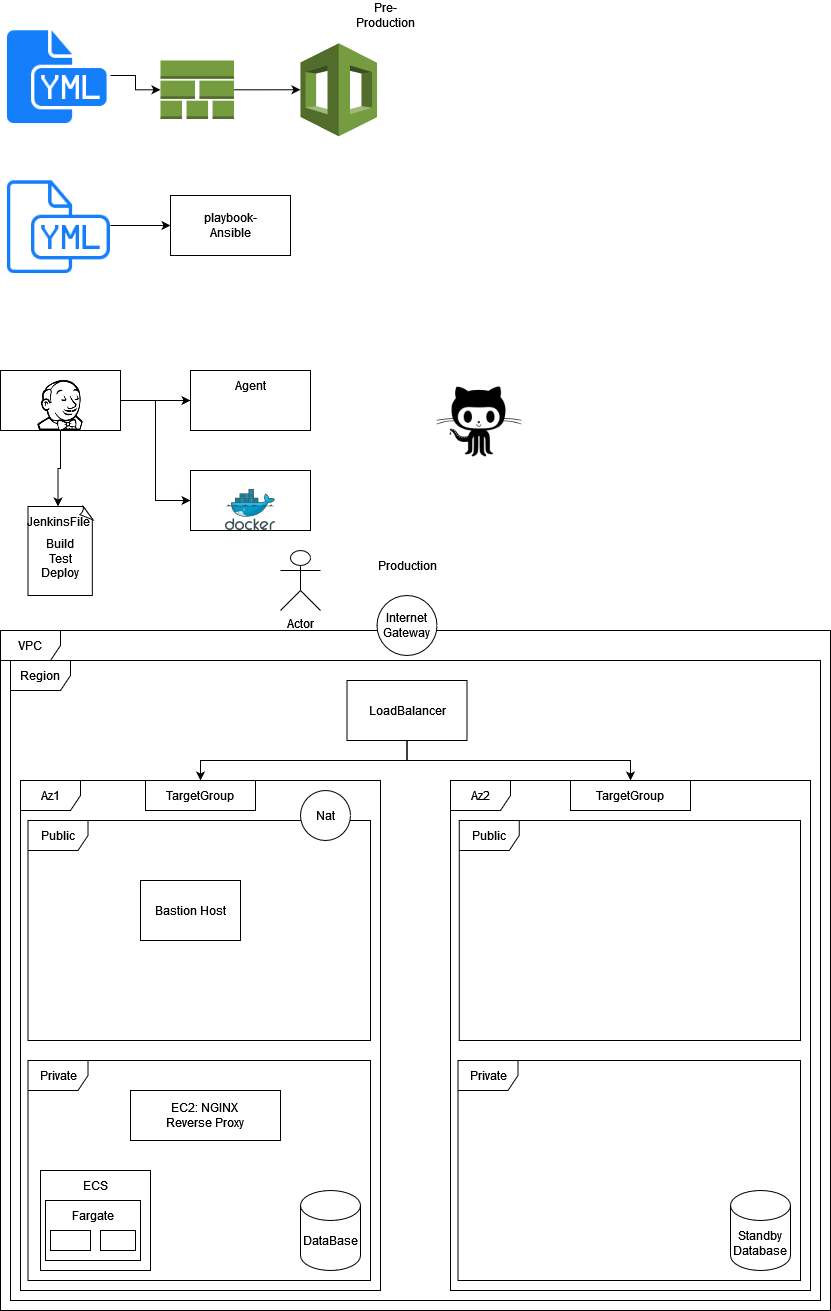

The diagram above was exported from draw.io. Its source (the exported page's mxGraphModel, read from the mxfile embedded in the PNG):
<mxGraphModel dx="1422" dy="780" grid="1" gridSize="10" guides="1" tooltips="1" connect="1" arrows="1" fold="1" page="1" pageScale="1" pageWidth="850" pageHeight="1100" math="0" shadow="0">
  <root>
    <mxCell id="0" />
    <mxCell id="1" parent="0" />
    <mxCell id="iEolkC3BlUD740wj7LCA-1" style="edgeStyle=orthogonalEdgeStyle;rounded=0;orthogonalLoop=1;jettySize=auto;html=1;" parent="1" source="iEolkC3BlUD740wj7LCA-2" target="iEolkC3BlUD740wj7LCA-4" edge="1">
      <mxGeometry relative="1" as="geometry" />
    </mxCell>
    <mxCell id="iEolkC3BlUD740wj7LCA-2" value="" style="shape=image;html=1;verticalAlign=top;verticalLabelPosition=bottom;labelBackgroundColor=#ffffff;imageAspect=0;aspect=fixed;image=https://cdn1.iconfinder.com/data/icons/hawcons/32/699749-icon-103-document-file-yml-128.png" parent="1" vertex="1">
      <mxGeometry x="20" y="20" width="110" height="110" as="geometry" />
    </mxCell>
    <mxCell id="iEolkC3BlUD740wj7LCA-3" style="edgeStyle=orthogonalEdgeStyle;rounded=0;orthogonalLoop=1;jettySize=auto;html=1;entryX=0;entryY=0.5;entryDx=0;entryDy=0;entryPerimeter=0;" parent="1" source="iEolkC3BlUD740wj7LCA-4" target="iEolkC3BlUD740wj7LCA-5" edge="1">
      <mxGeometry relative="1" as="geometry" />
    </mxCell>
    <mxCell id="iEolkC3BlUD740wj7LCA-4" value="" style="outlineConnect=0;dashed=0;verticalLabelPosition=bottom;verticalAlign=top;align=center;html=1;shape=mxgraph.aws3.stack_aws_cloudformation;fillColor=#759C3E;gradientColor=none;" parent="1" vertex="1">
      <mxGeometry x="180" y="60" width="73.5" height="58.5" as="geometry" />
    </mxCell>
    <mxCell id="iEolkC3BlUD740wj7LCA-5" value="" style="outlineConnect=0;dashed=0;verticalLabelPosition=bottom;verticalAlign=top;align=center;html=1;shape=mxgraph.aws3.cloudformation;fillColor=#759C3E;gradientColor=none;" parent="1" vertex="1">
      <mxGeometry x="320" y="42.75" width="76.5" height="93" as="geometry" />
    </mxCell>
    <mxCell id="iEolkC3BlUD740wj7LCA-6" style="edgeStyle=orthogonalEdgeStyle;rounded=0;orthogonalLoop=1;jettySize=auto;html=1;entryX=0;entryY=0.5;entryDx=0;entryDy=0;" parent="1" source="iEolkC3BlUD740wj7LCA-7" target="iEolkC3BlUD740wj7LCA-8" edge="1">
      <mxGeometry relative="1" as="geometry" />
    </mxCell>
    <mxCell id="iEolkC3BlUD740wj7LCA-7" value="" style="shape=image;html=1;verticalAlign=top;verticalLabelPosition=bottom;labelBackgroundColor=#ffffff;imageAspect=0;aspect=fixed;image=https://cdn1.iconfinder.com/data/icons/hawcons/32/698694-icon-103-document-file-yml-128.png" parent="1" vertex="1">
      <mxGeometry x="20" y="170" width="110" height="110" as="geometry" />
    </mxCell>
    <mxCell id="iEolkC3BlUD740wj7LCA-8" value="" style="rounded=0;whiteSpace=wrap;html=1;" parent="1" vertex="1">
      <mxGeometry x="190" y="195" width="120" height="60" as="geometry" />
    </mxCell>
    <mxCell id="iEolkC3BlUD740wj7LCA-9" value="playbook-Ansible" style="text;html=1;strokeColor=none;fillColor=none;align=center;verticalAlign=middle;whiteSpace=wrap;rounded=0;" parent="1" vertex="1">
      <mxGeometry x="220" y="210" width="60" height="30" as="geometry" />
    </mxCell>
    <mxCell id="iEolkC3BlUD740wj7LCA-10" style="edgeStyle=orthogonalEdgeStyle;rounded=0;orthogonalLoop=1;jettySize=auto;html=1;entryX=0;entryY=0.5;entryDx=0;entryDy=0;" parent="1" source="iEolkC3BlUD740wj7LCA-13" target="iEolkC3BlUD740wj7LCA-15" edge="1">
      <mxGeometry relative="1" as="geometry" />
    </mxCell>
    <mxCell id="iEolkC3BlUD740wj7LCA-11" style="edgeStyle=orthogonalEdgeStyle;rounded=0;orthogonalLoop=1;jettySize=auto;html=1;entryX=0;entryY=0.5;entryDx=0;entryDy=0;" parent="1" source="iEolkC3BlUD740wj7LCA-13" target="iEolkC3BlUD740wj7LCA-17" edge="1">
      <mxGeometry relative="1" as="geometry" />
    </mxCell>
    <mxCell id="iEolkC3BlUD740wj7LCA-12" style="edgeStyle=orthogonalEdgeStyle;rounded=0;orthogonalLoop=1;jettySize=auto;html=1;entryX=0.5;entryY=0;entryDx=0;entryDy=0;" parent="1" source="iEolkC3BlUD740wj7LCA-13" target="iEolkC3BlUD740wj7LCA-21" edge="1">
      <mxGeometry relative="1" as="geometry" />
    </mxCell>
    <mxCell id="iEolkC3BlUD740wj7LCA-13" value="" style="rounded=0;whiteSpace=wrap;html=1;" parent="1" vertex="1">
      <mxGeometry x="20" y="370" width="120" height="60" as="geometry" />
    </mxCell>
    <mxCell id="iEolkC3BlUD740wj7LCA-14" value="Pre-Production" style="text;html=1;strokeColor=none;fillColor=none;align=center;verticalAlign=middle;whiteSpace=wrap;rounded=0;" parent="1" vertex="1">
      <mxGeometry x="375" width="60" height="30" as="geometry" />
    </mxCell>
    <mxCell id="iEolkC3BlUD740wj7LCA-15" value="" style="rounded=0;whiteSpace=wrap;html=1;" parent="1" vertex="1">
      <mxGeometry x="210" y="370" width="120" height="60" as="geometry" />
    </mxCell>
    <mxCell id="iEolkC3BlUD740wj7LCA-16" value="" style="shape=image;html=1;verticalAlign=top;verticalLabelPosition=bottom;labelBackgroundColor=#ffffff;imageAspect=0;aspect=fixed;image=https://cdn0.iconfinder.com/data/icons/font-awesome-brands-vol-1/512/jenkins-128.png" parent="1" vertex="1">
      <mxGeometry x="55" y="380" width="50" height="50" as="geometry" />
    </mxCell>
    <mxCell id="iEolkC3BlUD740wj7LCA-17" value="" style="rounded=0;whiteSpace=wrap;html=1;" parent="1" vertex="1">
      <mxGeometry x="210" y="470" width="120" height="60" as="geometry" />
    </mxCell>
    <mxCell id="iEolkC3BlUD740wj7LCA-18" value="Agent" style="text;html=1;strokeColor=none;fillColor=none;align=center;verticalAlign=middle;whiteSpace=wrap;rounded=0;" parent="1" vertex="1">
      <mxGeometry x="240" y="370" width="60" height="30" as="geometry" />
    </mxCell>
    <mxCell id="iEolkC3BlUD740wj7LCA-19" value="" style="sketch=0;aspect=fixed;html=1;points=[];align=center;image;fontSize=12;image=img/lib/mscae/Docker.svg;" parent="1" vertex="1">
      <mxGeometry x="245" y="489" width="50" height="41" as="geometry" />
    </mxCell>
    <mxCell id="iEolkC3BlUD740wj7LCA-20" value="" style="whiteSpace=wrap;html=1;shape=mxgraph.basic.document" parent="1" vertex="1">
      <mxGeometry x="47.5" y="506" width="65" height="89" as="geometry" />
    </mxCell>
    <mxCell id="iEolkC3BlUD740wj7LCA-21" value="JenkinsFile" style="text;html=1;strokeColor=none;fillColor=none;align=center;verticalAlign=middle;whiteSpace=wrap;rounded=0;" parent="1" vertex="1">
      <mxGeometry x="47.5" y="506" width="60" height="30" as="geometry" />
    </mxCell>
    <mxCell id="iEolkC3BlUD740wj7LCA-22" value="&lt;div&gt;Build&lt;/div&gt;&lt;div&gt;Test&lt;/div&gt;&lt;div&gt;Deploy&lt;/div&gt;" style="text;html=1;strokeColor=none;fillColor=none;align=center;verticalAlign=middle;whiteSpace=wrap;rounded=0;" parent="1" vertex="1">
      <mxGeometry x="50" y="536" width="60" height="44" as="geometry" />
    </mxCell>
    <mxCell id="iEolkC3BlUD740wj7LCA-23" value="Production" style="text;html=1;strokeColor=none;fillColor=none;align=center;verticalAlign=middle;whiteSpace=wrap;rounded=0;" parent="1" vertex="1">
      <mxGeometry x="396.5" y="550" width="60" height="30" as="geometry" />
    </mxCell>
    <mxCell id="iEolkC3BlUD740wj7LCA-24" value="VPC" style="shape=umlFrame;whiteSpace=wrap;html=1;" parent="1" vertex="1">
      <mxGeometry x="20" y="630" width="830" height="680" as="geometry" />
    </mxCell>
    <mxCell id="iEolkC3BlUD740wj7LCA-25" value="Region" style="shape=umlFrame;whiteSpace=wrap;html=1;" parent="1" vertex="1">
      <mxGeometry x="30" y="660" width="810" height="640" as="geometry" />
    </mxCell>
    <mxCell id="iEolkC3BlUD740wj7LCA-26" value="Az1" style="shape=umlFrame;whiteSpace=wrap;html=1;" parent="1" vertex="1">
      <mxGeometry x="40" y="780" width="360" height="510" as="geometry" />
    </mxCell>
    <mxCell id="iEolkC3BlUD740wj7LCA-27" value="&lt;div&gt;Internet&lt;/div&gt;&lt;div&gt;Gateway&lt;br&gt;&lt;/div&gt;" style="ellipse;whiteSpace=wrap;html=1;aspect=fixed;" parent="1" vertex="1">
      <mxGeometry x="396.5" y="595" width="60" height="60" as="geometry" />
    </mxCell>
    <mxCell id="iEolkC3BlUD740wj7LCA-28" value="Actor" style="shape=umlActor;verticalLabelPosition=bottom;verticalAlign=top;html=1;outlineConnect=0;" parent="1" vertex="1">
      <mxGeometry x="300" y="550" width="40" height="60" as="geometry" />
    </mxCell>
    <mxCell id="iEolkC3BlUD740wj7LCA-29" value="Az2" style="shape=umlFrame;whiteSpace=wrap;html=1;" parent="1" vertex="1">
      <mxGeometry x="470" y="780" width="360" height="510" as="geometry" />
    </mxCell>
    <mxCell id="iEolkC3BlUD740wj7LCA-30" value="Public" style="shape=umlFrame;whiteSpace=wrap;html=1;" parent="1" vertex="1">
      <mxGeometry x="47.5" y="820" width="342.5" height="220" as="geometry" />
    </mxCell>
    <mxCell id="iEolkC3BlUD740wj7LCA-31" style="edgeStyle=orthogonalEdgeStyle;rounded=0;orthogonalLoop=1;jettySize=auto;html=1;" parent="1" source="iEolkC3BlUD740wj7LCA-33" target="iEolkC3BlUD740wj7LCA-26" edge="1">
      <mxGeometry relative="1" as="geometry" />
    </mxCell>
    <mxCell id="iEolkC3BlUD740wj7LCA-32" style="edgeStyle=orthogonalEdgeStyle;rounded=0;orthogonalLoop=1;jettySize=auto;html=1;" parent="1" source="iEolkC3BlUD740wj7LCA-33" target="iEolkC3BlUD740wj7LCA-29" edge="1">
      <mxGeometry relative="1" as="geometry" />
    </mxCell>
    <mxCell id="iEolkC3BlUD740wj7LCA-33" value="LoadBalancer" style="rounded=0;whiteSpace=wrap;html=1;" parent="1" vertex="1">
      <mxGeometry x="366.5" y="680" width="120" height="60" as="geometry" />
    </mxCell>
    <mxCell id="iEolkC3BlUD740wj7LCA-34" value="Public" style="shape=umlFrame;whiteSpace=wrap;html=1;" parent="1" vertex="1">
      <mxGeometry x="478.75" y="820" width="341.25" height="220" as="geometry" />
    </mxCell>
    <mxCell id="iEolkC3BlUD740wj7LCA-35" value="Private" style="shape=umlFrame;whiteSpace=wrap;html=1;" parent="1" vertex="1">
      <mxGeometry x="47.5" y="1060" width="342.5" height="220" as="geometry" />
    </mxCell>
    <mxCell id="iEolkC3BlUD740wj7LCA-36" value="Private" style="shape=umlFrame;whiteSpace=wrap;html=1;" parent="1" vertex="1">
      <mxGeometry x="477.5" y="1060" width="342.5" height="220" as="geometry" />
    </mxCell>
    <mxCell id="iEolkC3BlUD740wj7LCA-37" value="Nat" style="ellipse;whiteSpace=wrap;html=1;aspect=fixed;" parent="1" vertex="1">
      <mxGeometry x="320" y="790" width="50" height="50" as="geometry" />
    </mxCell>
    <mxCell id="iEolkC3BlUD740wj7LCA-38" value="" style="rounded=0;whiteSpace=wrap;html=1;" parent="1" vertex="1">
      <mxGeometry x="60" y="1170" width="110" height="100" as="geometry" />
    </mxCell>
    <mxCell id="iEolkC3BlUD740wj7LCA-39" value="Bastion Host" style="rounded=0;whiteSpace=wrap;html=1;" parent="1" vertex="1">
      <mxGeometry x="160" y="880" width="100" height="60" as="geometry" />
    </mxCell>
    <mxCell id="iEolkC3BlUD740wj7LCA-40" value="ECS" style="text;html=1;strokeColor=none;fillColor=none;align=center;verticalAlign=middle;whiteSpace=wrap;rounded=0;" parent="1" vertex="1">
      <mxGeometry x="85" y="1170" width="60" height="30" as="geometry" />
    </mxCell>
    <mxCell id="iEolkC3BlUD740wj7LCA-41" value="" style="rounded=0;whiteSpace=wrap;html=1;" parent="1" vertex="1">
      <mxGeometry x="65" y="1200" width="95" height="60" as="geometry" />
    </mxCell>
    <mxCell id="iEolkC3BlUD740wj7LCA-42" value="Fargate" style="text;html=1;strokeColor=none;fillColor=none;align=center;verticalAlign=middle;whiteSpace=wrap;rounded=0;" parent="1" vertex="1">
      <mxGeometry x="82.5" y="1200" width="60" height="30" as="geometry" />
    </mxCell>
    <mxCell id="iEolkC3BlUD740wj7LCA-43" value="" style="rounded=0;whiteSpace=wrap;html=1;" parent="1" vertex="1">
      <mxGeometry x="70" y="1230" width="40" height="20" as="geometry" />
    </mxCell>
    <mxCell id="iEolkC3BlUD740wj7LCA-44" value="" style="rounded=0;whiteSpace=wrap;html=1;" parent="1" vertex="1">
      <mxGeometry x="120" y="1230" width="35" height="20" as="geometry" />
    </mxCell>
    <mxCell id="iEolkC3BlUD740wj7LCA-45" value="" style="shape=cylinder3;whiteSpace=wrap;html=1;boundedLbl=1;backgroundOutline=1;size=15;" parent="1" vertex="1">
      <mxGeometry x="320" y="1190" width="60" height="80" as="geometry" />
    </mxCell>
    <mxCell id="iEolkC3BlUD740wj7LCA-46" value="DataBase" style="text;html=1;strokeColor=none;fillColor=none;align=center;verticalAlign=middle;whiteSpace=wrap;rounded=0;" parent="1" vertex="1">
      <mxGeometry x="320" y="1225" width="60" height="30" as="geometry" />
    </mxCell>
    <mxCell id="iEolkC3BlUD740wj7LCA-47" value="Standby Database" style="shape=cylinder3;whiteSpace=wrap;html=1;boundedLbl=1;backgroundOutline=1;size=15;" parent="1" vertex="1">
      <mxGeometry x="750" y="1190" width="60" height="80" as="geometry" />
    </mxCell>
    <mxCell id="iEolkC3BlUD740wj7LCA-48" value="&lt;div&gt;EC2: NGINX&lt;br&gt;&lt;/div&gt;&lt;div&gt;Reverse Proxy&lt;br&gt;&lt;/div&gt;" style="rounded=0;whiteSpace=wrap;html=1;" parent="1" vertex="1">
      <mxGeometry x="150" y="1090" width="150" height="50" as="geometry" />
    </mxCell>
    <mxCell id="iEolkC3BlUD740wj7LCA-49" value="TargetGroup" style="rounded=0;whiteSpace=wrap;html=1;" parent="1" vertex="1">
      <mxGeometry x="165" y="780" width="110" height="30" as="geometry" />
    </mxCell>
    <mxCell id="iEolkC3BlUD740wj7LCA-50" value="TargetGroup" style="rounded=0;whiteSpace=wrap;html=1;" parent="1" vertex="1">
      <mxGeometry x="590" y="780" width="120" height="30" as="geometry" />
    </mxCell>
    <mxCell id="lU0G771bt2EIVan5VkBF-1" value="" style="shape=image;html=1;verticalAlign=top;verticalLabelPosition=bottom;labelBackgroundColor=#ffffff;imageAspect=0;aspect=fixed;image=https://cdn1.iconfinder.com/data/icons/picons-social/57/github-128.png" vertex="1" parent="1">
      <mxGeometry x="450" y="370" width="98" height="98" as="geometry" />
    </mxCell>
  </root>
</mxGraphModel>